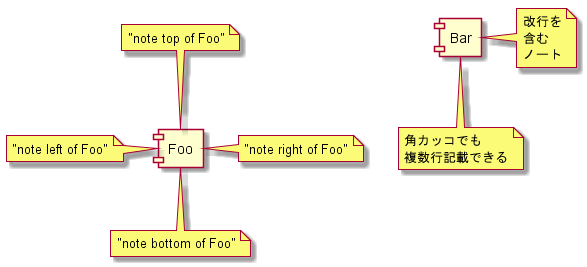

The diagram above was rendered by PlantUML. Its source (embedded in the PNG):
@startuml cmp.2_note
[Foo]
note right of Foo: "note right of Foo"
note left of Foo: "note left of Foo"
note top of Foo: "note top of Foo"
note bottom of Foo: "note bottom of Foo"

[Bar]
note right of Bar
改行を
含む
ノート
end note

note bottom of Bar {
    角カッコでも
    複数行記載できる
}
@enduml